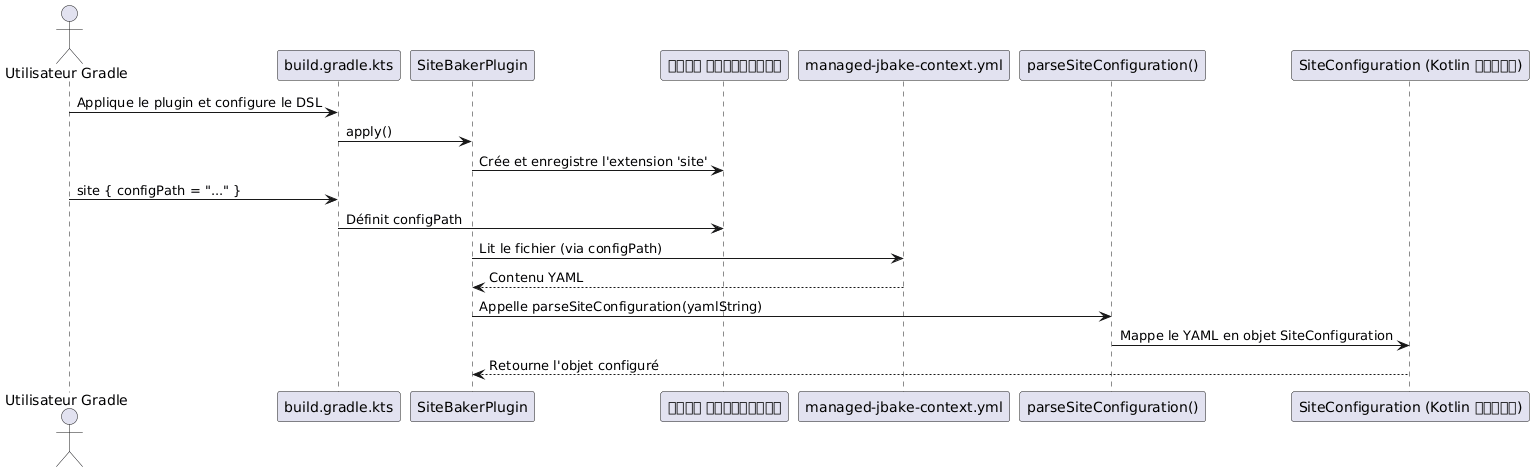

The diagram above was rendered by PlantUML. Its source (embedded in the PNG):
@startuml
actor "Utilisateur Gradle" as User
participant "build.gradle.kts" as BuildScript
participant "SiteBakerPlugin" as Plugin
participant "साइट एक्सटेंशन" as Extension
participant "managed-jbake-context.yml" as ConfigFile
participant "parseSiteConfiguration()" as Parser
participant "SiteConfiguration (Kotlin वस्तु)" as KotlinObject

User -> BuildScript : Applique le plugin et configure le DSL
BuildScript -> Plugin : apply()
Plugin -> Extension : Crée et enregistre l'extension 'site'
User -> BuildScript : site { configPath = "..." }
BuildScript -> Extension : Définit configPath

Plugin -> ConfigFile : Lit le fichier (via configPath)
ConfigFile --> Plugin : Contenu YAML
Plugin -> Parser : Appelle parseSiteConfiguration(yamlString)
Parser -> KotlinObject : Mappe le YAML en objet SiteConfiguration
KotlinObject --> Plugin : Retourne l'objet configuré

@enduml